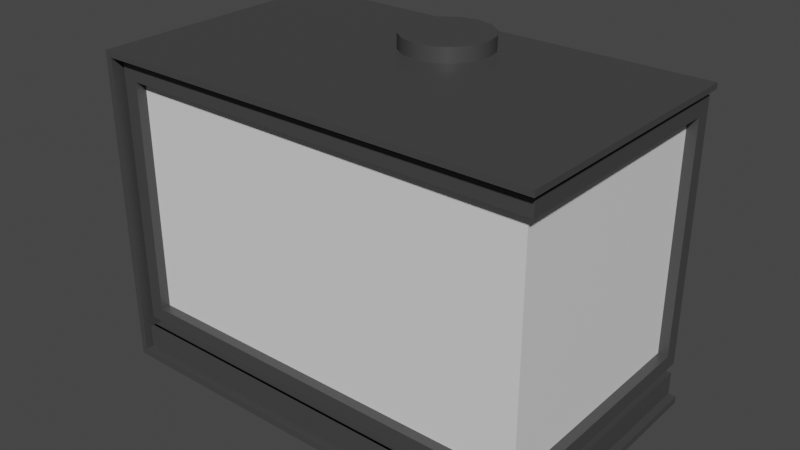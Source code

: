 # Source: ChimeneaMagma.blend  (saved by Blender 2.80.75; exported with 4.5.12 LTS)
import bpy
from mathutils import Matrix  # noqa: F401  (used for matrix-valued properties, if any)

bpy.ops.wm.read_factory_settings(use_empty=True)
scene = bpy.context.scene
scene.name = 'Scene'

# ---- collections
col_insertmagma = bpy.data.collections.new('InsertMagma'); scene.collection.children.link(col_insertmagma)

# ---- materials (node trees are filled in below, after node groups)
mat_hierro = bpy.data.materials.new('HIERRO')
mat_hierro.alpha_threshold = 0.0
mat_hierro.use_transparent_shadow = False
mat_hierro.diffuse_color = (0.08353, 0.08353, 0.08353, 1.0)
mat_hierro.line_color = (0.0, 0.0, 0.0, 1.0)
mat_vidrio = bpy.data.materials.new('VIDRIO')
mat_vidrio.use_transparent_shadow = False

# ---- node groups
ng_auto_smooth = bpy.data.node_groups.new('Auto Smooth', 'GeometryNodeTree')
_s = ng_auto_smooth.interface.new_socket(name='Geometry', in_out='OUTPUT', socket_type='NodeSocketGeometry')
_s = ng_auto_smooth.interface.new_socket(name='Geometry', in_out='INPUT', socket_type='NodeSocketGeometry')
_s = ng_auto_smooth.interface.new_socket(name='Angle', in_out='INPUT', socket_type='NodeSocketFloat')
_s.subtype = 'ANGLE'
_s.min_value = 0.0
_s.max_value = 3.142
ng_auto_smooth.is_modifier = True
_N = ng_auto_smooth.nodes; _L = ng_auto_smooth.links
n0 = _N.new('NodeGroupOutput'); n0.name = 'Group Output'; n0.location = (480, -100)
n1 = _N.new('NodeGroupInput'); n1.name = 'Group Input'; n1.location = (-420, -300)
n2 = _N.new('NodeGroupInput'); n2.name = 'Group Input.001'; n2.location = (-60, -100)
n3 = _N.new('GeometryNodeSetShadeSmooth'); n3.name = 'Set Shade Smooth'; n3.location = (120, -100)
n3.domain = 'EDGE'
n4 = _N.new('GeometryNodeSetShadeSmooth'); n4.name = 'Set Shade Smooth.001'; n4.location = (300, -100)
n5 = _N.new('GeometryNodeInputMeshEdgeAngle'); n5.name = 'Edge Angle'; n5.location = (-420, -220)
n6 = _N.new('GeometryNodeInputEdgeSmooth'); n6.name = 'Is Edge Smooth'; n6.location = (-60, -160)
n7 = _N.new('GeometryNodeInputShadeSmooth'); n7.name = 'Is Face Smooth'; n7.location = (-240, -340)
n8 = _N.new('FunctionNodeBooleanMath'); n8.name = 'Boolean Math'; n8.location = (-60, -220)
n9 = _N.new('FunctionNodeCompare'); n9.name = 'Compare'; n9.location = (-240, -180)
n9.operation = 'LESS_EQUAL'
_L.new(n5.outputs[0], n9.inputs[0])
_L.new(n4.outputs[0], n0.inputs[0])
_L.new(n1.outputs[1], n9.inputs[1])
_L.new(n9.outputs[0], n8.inputs[0])
_L.new(n7.outputs[0], n8.inputs[1])
_L.new(n2.outputs[0], n3.inputs[0])
_L.new(n6.outputs[0], n3.inputs[1])
_L.new(n3.outputs[0], n4.inputs[0])
_L.new(n8.outputs[0], n3.inputs[2])
n0.is_active_output = True

# ---- material node trees
mat_hierro.use_nodes = True; mat_hierro.node_tree.nodes.clear()
_N = mat_hierro.node_tree.nodes; _L = mat_hierro.node_tree.links
n0 = _N.new('ShaderNodeOutputMaterial'); n0.name = 'Material Output'; n0.location = (300, 300)
n1 = _N.new('ShaderNodeBsdfPrincipled'); n1.name = 'Principled BSDF'; n1.location = (10, 300)
n1.distribution = 'GGX'
n1.subsurface_method = 'BURLEY'
n1.inputs[0].default_value = (0.0578, 0.0578, 0.0578, 1.0)
n1.inputs[2].default_value = 0.4
n1.inputs[3].default_value = 1.45
n1.inputs[27].default_value = (0.0, 0.0, 0.0, 1.0)
n1.inputs[28].default_value = 1.0
_L.new(n1.outputs[0], n0.inputs[0])
n0.is_active_output = True
mat_vidrio.use_nodes = True; mat_vidrio.node_tree.nodes.clear()
_N = mat_vidrio.node_tree.nodes; _L = mat_vidrio.node_tree.links
n0 = _N.new('ShaderNodeOutputMaterial'); n0.name = 'Material Output'; n0.location = (300, 300)
n1 = _N.new('ShaderNodeBsdfPrincipled'); n1.name = 'Principled BSDF'; n1.location = (10, 300)
n1.distribution = 'GGX'
n1.subsurface_method = 'BURLEY'
n1.inputs[3].default_value = 1.45
n1.inputs[27].default_value = (0.0, 0.0, 0.0, 1.0)
n1.inputs[28].default_value = 1.0
_L.new(n1.outputs[0], n0.inputs[0])
n0.is_active_output = True

# ---- world
world_world = bpy.data.worlds.new('World'); scene.world = world_world
world_world.use_nodes = True; world_world.node_tree.nodes.clear()
_N = world_world.node_tree.nodes; _L = world_world.node_tree.links
n0 = _N.new('ShaderNodeOutputWorld'); n0.name = 'World Output'; n0.location = (300, 300)
n1 = _N.new('ShaderNodeBackground'); n1.name = 'Background'; n1.location = (10, 300)
n1.inputs[0].default_value = (0.05088, 0.05088, 0.05088, 1.0)
_L.new(n1.outputs[0], n0.inputs[0])
n0.is_active_output = True
world_world.color = (0.05088, 0.05088, 0.05088)
world_world.use_sun_shadow = False
world_world.sun_shadow_jitter_overblur = 0.0

# ---- meshes
me_cube_001 = bpy.data.meshes.new('Cube.001')
me_cube_001.from_pydata([(-0.4191, -0.2503, 0.06412), (0.4377, 0.225, 0.5842), (-0.4191, 0.255, 0.06412), (-0.4318, 0.255, 0.6142), (0.425, -0.2503, 0.06412), (-0.4018, -0.2579, 0.5842), (0.425, 0.255, 0.06412), (-0.4018, -0.2579, 0.1162), (-0.4177, -0.2628, 0.01734), (-0.4177, -0.2628, 0.06412), (0.425, -0.2628, 0.06412), (0.425, -0.2628, 0.01734), (0.425, -0.255, 0.01734), (-0.4177, -0.2503, 0.01734), (0.425, -0.2503, 0.06412), (-0.4177, -0.2503, 0.06412), (-0.4177, 0.255, 0.06412), (-0.4177, -0.255, 0.06412), (0.425, 0.255, 0.06412), (0.425, -0.255, 0.06412), (-0.4177, 0.255, 0.01734), (-0.4177, -0.255, 0.01734), (0.425, 0.255, 0.01734), (0.425, -0.255, 0.01734), (-0.4236, 0.255, 0.003314), (-0.4236, -0.255, 0.003314), (0.425, 0.255, 0.003314), (0.425, -0.255, 0.003314), (-0.4177, -0.2674, 0.01734), (0.425, -0.2674, 0.01734), (-0.4236, -0.2674, 0.003314), (0.425, -0.2674, 0.003314), (-0.4177, -0.2773, 0.01734), (0.425, -0.2773, 0.01734), (-0.4236, -0.2773, 0.003314), (0.425, -0.2773, 0.003314), (0.425, -0.255, 0.06412), (0.425, 0.255, 0.06412), (0.425, -0.255, 0.01734), (0.425, 0.255, 0.01734), (0.4352, -0.2674, 0.01734), (0.4352, -0.2674, 0.06412), (0.4352, -0.255, 0.01734), (0.4352, -0.255, 0.06412), (0.4352, -0.255, 0.01734), (0.4352, 0.255, 0.01734), (0.4352, -0.255, 0.003314), (0.4352, 0.255, 0.003314), (0.4352, -0.2674, 0.003314), (0.4352, -0.2674, 0.01734), (0.4352, -0.2773, 0.003314), (0.4352, -0.2773, 0.01734), (0.4352, -0.255, 0.06412), (0.4352, 0.255, 0.06412), (0.4352, -0.255, 0.01734), (0.4352, 0.255, 0.01734), (0.4503, -0.255, 0.01734), (0.4503, 0.255, 0.01734), (0.4503, -0.255, 0.003314), (0.4503, 0.255, 0.003314), (0.4503, -0.2674, 0.003314), (0.4503, -0.2674, 0.01734), (0.4503, -0.2773, 0.003314), (0.4503, -0.2773, 0.01734), (-0.4375, -0.2628, 0.06412), (-0.4375, -0.2628, 0.01734), (-0.4375, -0.2503, 0.06412), (-0.4375, -0.2503, 0.01734), (-0.4375, 0.255, 0.06412), (-0.4375, -0.255, 0.06412), (-0.4375, 0.255, 0.01734), (-0.4375, -0.255, 0.01734), (-0.4375, 0.255, 0.003314), (-0.4375, -0.255, 0.003314), (-0.4375, -0.2674, 0.003314), (-0.4375, -0.2674, 0.01734), (-0.4375, -0.2773, 0.003314), (-0.4375, -0.2773, 0.01734), (-0.4526, 0.255, 0.01734), (-0.4526, -0.255, 0.01734), (-0.4526, 0.255, 0.003314), (-0.4526, -0.255, 0.003314), (-0.4526, -0.2674, 0.003314), (-0.4526, -0.2674, 0.01734), (-0.4526, -0.2773, 0.003314), (-0.4526, -0.2773, 0.01734), (-0.4191, -0.2503, 0.08621), (-0.4191, 0.255, 0.08621), (0.425, 0.255, 0.08621), (0.425, -0.2503, 0.08621), (-0.4191, -0.255, 0.08621), (-0.4395, -0.2773, 0.01734), (-0.4395, -0.2674, 0.01734), (-0.4395, 0.255, 0.003314), (-0.4395, 0.255, 0.01734), (-0.4191, 0.255, 0.08621), (0.425, 0.255, 0.08621), (0.425, -0.255, 0.08621), (0.4367, -0.2582, 0.5842), (-0.4318, 0.255, 0.08621), (0.4377, 0.225, 0.1162), (-0.4395, -0.2773, 0.003314), (-0.4395, -0.255, 0.01734), (-0.4395, -0.2674, 0.003314), (-0.4395, -0.255, 0.003314), (-0.4526, 0.255, 0.6381), (-0.4526, -0.255, 0.6381), (-0.4526, -0.2674, 0.6381), (-0.4526, -0.2773, 0.6381), (-0.4395, -0.2674, 0.6381), (-0.4395, 0.255, 0.6381), (-0.4395, -0.2773, 0.6381), (-0.4395, -0.255, 0.6381), (-0.4395, -0.2773, 0.6264), (-0.4395, -0.2674, 0.6264), (-0.4395, 0.255, 0.6264), (-0.4395, -0.255, 0.6264), (-0.4526, -0.2674, 0.6264), (-0.4526, -0.255, 0.6264), (-0.4526, -0.2773, 0.6264), (-0.4526, 0.255, 0.6264), (0.4482, -0.2674, 0.6264), (0.4482, -0.2674, 0.6381), (0.4482, -0.255, 0.6381), (0.4482, 0.255, 0.6381), (0.4482, -0.2773, 0.6381), (0.4482, 0.255, 0.6264), (0.4482, -0.2773, 0.6264), (0.4482, -0.255, 0.6264), (-0.4318, -0.2579, 0.08621), (-0.4318, -0.2579, 0.6142), (0.4377, 0.255, 0.6142), (0.4377, -0.2579, 0.6142), (0.4377, 0.255, 0.08621), (0.4377, -0.2579, 0.08621), (0.4177, 0.225, 0.5842), (0.4127, -0.2329, 0.5842), (0.4177, 0.225, 0.1162), (-0.4018, -0.2379, 0.1162), (-0.4018, -0.2379, 0.5842), (0.4369, -0.2579, 0.1162), (0.4369, -0.2579, 0.1162), (0.4177, -0.238, 0.1162), (-0.0002067, 0.2084, 0.6272), (-0.0002067, 0.2084, 0.6675), (0.03423, 0.2015, 0.6272), (0.03423, 0.2015, 0.6675), (0.06343, 0.182, 0.6272), (0.06343, 0.182, 0.6675), (0.08294, 0.1528, 0.6272), (0.08294, 0.1528, 0.6675), (0.08979, 0.1184, 0.6272), (0.08979, 0.1184, 0.6675), (0.08294, 0.08391, 0.6272), (0.08294, 0.08391, 0.6675), (0.06343, 0.05471, 0.6272), (0.06343, 0.05471, 0.6675), (0.03423, 0.0352, 0.6272), (0.03423, 0.0352, 0.6675), (-0.0002067, 0.02835, 0.6272), (-0.0002067, 0.02835, 0.6675), (-0.03465, 0.0352, 0.6272), (-0.03465, 0.0352, 0.6675), (-0.06385, 0.05471, 0.6272), (-0.06385, 0.05471, 0.6675), (-0.08336, 0.08391, 0.6272), (-0.08336, 0.08391, 0.6675), (-0.09021, 0.1184, 0.6272), (-0.09021, 0.1184, 0.6675), (-0.08336, 0.1528, 0.6272), (-0.08336, 0.1528, 0.6675), (-0.06385, 0.182, 0.6272), (-0.06385, 0.182, 0.6675), (-0.03465, 0.2015, 0.6272), (-0.03465, 0.2015, 0.6675)], [(140, 141)], [(129, 130, 3, 99), (86, 89, 97, 90), (88, 87, 95, 96), (89, 88, 96, 97), (10, 9, 8, 11), (87, 86, 90, 95), (17, 21, 13, 15), (19, 17, 15, 14), (21, 23, 12, 13), (14, 15, 9, 10), (6, 4, 19, 18), (0, 2, 16, 17), (2, 6, 18, 16), (4, 0, 17, 19), (23, 19, 14, 12), (32, 28, 75, 77), (16, 18, 22, 20), (13, 8, 65, 67), (23, 22, 39, 38), (24, 26, 27, 25), (30, 34, 76, 74), (20, 22, 26, 24), (31, 27, 46, 48), (24, 25, 73, 72), (25, 27, 31, 30), (34, 32, 77, 76), (33, 35, 50, 51), (23, 21, 28, 29), (13, 12, 11, 8), (36, 38, 54, 52), (33, 32, 34, 35), (29, 28, 32, 33), (14, 10, 41, 43), (30, 31, 35, 34), (26, 22, 45, 47), (18, 19, 36, 37), (19, 23, 38, 36), (22, 18, 37, 39), (51, 50, 62, 63), (45, 44, 56, 57), (42, 43, 41, 40), (50, 48, 60, 62), (53, 52, 54, 55), (39, 37, 53, 55), (22, 23, 44, 45), (27, 26, 47, 46), (12, 14, 43, 42), (23, 29, 49, 44), (29, 33, 51, 49), (11, 12, 42, 40), (10, 11, 40, 41), (35, 31, 48, 50), (37, 36, 52, 53), (38, 39, 55, 54), (57, 56, 58, 59), (58, 56, 61, 60), (60, 61, 63, 62), (44, 49, 61, 56), (47, 45, 57, 59), (46, 47, 59, 58), (49, 51, 63, 61), (48, 46, 58, 60), (101, 91, 85, 84), (69, 68, 70, 71), (118, 117, 107, 106), (94, 93, 80, 78), (66, 67, 65, 64), (17, 16, 68, 69), (15, 13, 67, 66), (21, 17, 69, 71), (8, 9, 64, 65), (20, 24, 72, 70), (25, 30, 74, 73), (28, 21, 71, 75), (16, 20, 70, 68), (9, 15, 66, 64), (79, 78, 80, 81), (79, 81, 82, 83), (83, 82, 84, 85), (112, 109, 122, 123), (104, 103, 82, 81), (93, 104, 81, 80), (103, 101, 84, 82), (113, 114, 121, 127), (4, 89, 86, 0), (6, 88, 89, 4), (2, 87, 88, 6), (0, 86, 87, 2), (72, 73, 104, 93), (97, 96, 133, 134), (95, 90, 129, 99), (90, 97, 134, 129), (96, 95, 99, 133), (99, 3, 131, 133), (5, 7, 138, 139), (131, 3, 130, 132), (75, 71, 102, 92), (73, 74, 103, 104), (74, 76, 101, 103), (71, 70, 94, 102), (70, 72, 93, 94), (77, 75, 92, 91), (76, 77, 91, 101), (111, 109, 107, 108), (112, 110, 105, 106), (109, 112, 106, 107), (109, 111, 125, 122), (119, 113, 111, 108), (120, 118, 106, 105), (115, 120, 105, 110), (117, 119, 108, 107), (83, 85, 119, 117), (94, 78, 120, 115), (78, 79, 118, 120), (85, 91, 113, 119), (92, 102, 116, 114), (91, 92, 114, 113), (102, 94, 115, 116), (79, 83, 117, 118), (111, 113, 127, 125), (115, 110, 124, 126), (116, 115, 126, 128), (110, 112, 123, 124), (114, 116, 128, 121), (128, 126, 124, 123, 122, 125, 127, 121), (7, 5, 130, 129), (5, 98, 132, 130), (98, 1, 131, 132), (1, 100, 133, 131), (134, 133, 100, 140), (142, 140, 100, 137), (100, 1, 135, 137), (1, 98, 136, 135), (136, 142, 137, 135), (98, 5, 139, 136), (134, 140, 7, 129), (138, 7, 140, 142), (136, 139, 138, 142), (143, 144, 146, 145), (145, 146, 148, 147), (147, 148, 150, 149), (149, 150, 152, 151), (151, 152, 154, 153), (153, 154, 156, 155), (155, 156, 158, 157), (157, 158, 160, 159), (159, 160, 162, 161), (161, 162, 164, 163), (163, 164, 166, 165), (165, 166, 168, 167), (167, 168, 170, 169), (169, 170, 172, 171), (146, 144, 174, 172, 170, 168, 166, 164, 162, 160, 158, 156, 154, 152, 150, 148), (171, 172, 174, 173), (173, 174, 144, 143), (143, 145, 147, 149, 151, 153, 155, 157, 159, 161, 163, 165, 167, 169, 171, 173)])
me_cube_001.polygons.foreach_set('use_smooth', [0, 0, 0, 0, 0, 0, 0, 0, 0, 0, 0, 0, 0, 0, 0, 0, 0, 0, 0, 0, 0, 0, 0, 0, 0, 0, 0, 0, 0, 0, 0, 0, 0, 0, 0, 0, 0, 0, 0, 0, 0, 0, 0, 0, 0, 0, 0, 0, 0, 0, 0, 0, 0, 0, 0, 0, 0, 0, 0, 0, 0, 0, 0, 0, 0, 0, 0, 0, 0, 0, 0, 0, 0, 0, 0, 0, 0, 0, 0, 0, 0, 0, 0, 0, 0, 0, 0, 0, 0, 0, 0, 0, 0, 0, 0, 0, 0, 0, 0, 0, 0, 0, 0, 0, 0, 0, 0, 0, 0, 0, 0, 0, 0, 0, 0, 0, 0, 0, 0, 0, 0, 0, 0, 0, 0, 0, 0, 0, 0, 0, 0, 0, 0, 0, 0, 0, 0, 0, 1, 1, 1, 1, 1, 1, 1, 1, 1, 1, 1, 1, 1, 1, 1, 1, 1, 1])
me_cube_001.polygons.foreach_set('material_index', [0, 0, 0, 0, 0, 0, 0, 0, 0, 0, 0, 0, 0, 0, 0, 0, 0, 0, 0, 0, 0, 0, 0, 0, 0, 0, 0, 0, 0, 0, 0, 0, 0, 0, 0, 0, 0, 0, 0, 0, 0, 0, 0, 0, 0, 0, 0, 0, 0, 0, 0, 0, 0, 0, 0, 0, 0, 0, 0, 0, 0, 0, 0, 0, 0, 0, 0, 0, 0, 0, 0, 0, 0, 0, 0, 0, 0, 0, 0, 0, 0, 0, 0, 0, 0, 0, 0, 0, 0, 0, 0, 0, 0, 0, 0, 0, 0, 0, 0, 0, 0, 0, 0, 0, 0, 0, 0, 0, 0, 0, 0, 0, 0, 0, 0, 0, 0, 0, 0, 0, 0, 0, 0, 0, 0, 0, 0, 0, 0, 0, 0, 0, 0, 1, 0, 0, 0, 1, 0, 0, 0, 0, 0, 0, 0, 0, 0, 0, 0, 0, 0, 0, 0, 0, 0, 0])
_uv = me_cube_001.uv_layers.new(name='UVMap')
_uv.uv.foreach_set('vector', [0.3846, 0.0, 0.625, 0.0, 0.625, 0.25, 0.3846, 0.25, 0.3846, 1.0, 0.3846, 0.75, 0.3846, 0.75, 0.3846, 1.0, 0.3846, 0.5, 0.3846, 0.25, 0.3846, 0.25, 0.3846, 0.5, 0.3846, 0.75, 0.3846, 0.5, 0.3846, 0.5, 0.3846, 0.75, 0.375, 0.75, 0.375, 1.0, 0.375, 1.0, 0.375, 0.75, 0.3846, 0.25, 0.3846, 0.0, 0.3846, 0.0, 0.3846, 0.25, 0.375, 0.0, 0.375, 0.0, 0.375, 0.0, 0.375, 0.0, 0.375, 0.75, 0.375, 1.0, 0.375, 1.0, 0.375, 0.75, 0.375, 1.0, 0.375, 0.75, 0.375, 0.75, 0.375, 1.0, 0.375, 0.75, 0.375, 1.0, 0.375, 1.0, 0.375, 0.75, 0.375, 0.5, 0.375, 0.75, 0.375, 0.75, 0.375, 0.5, 0.375, 0.0, 0.375, 0.25, 0.375, 0.25, 0.375, 0.0, 0.375, 0.25, 0.375, 0.5, 0.375, 0.5, 0.375, 0.25, 0.375, 0.75, 0.375, 1.0, 0.375, 1.0, 0.375, 0.75, 0.375, 0.75, 0.375, 0.75, 0.375, 0.75, 0.375, 0.75, 0.375, 1.0, 0.375, 1.0, 0.375, 1.0, 0.375, 1.0, 0.375, 0.25, 0.375, 0.5, 0.375, 0.5, 0.375, 0.25, 0.375, 1.0, 0.375, 1.0, 0.375, 1.0, 0.375, 1.0, 0.375, 0.75, 0.375, 0.5, 0.375, 0.5, 0.375, 0.75, 0.125, 0.5, 0.375, 0.5, 0.375, 0.75, 0.125, 0.75, 0.125, 0.75, 0.125, 0.75, 0.125, 0.75, 0.125, 0.75, 0.375, 0.25, 0.375, 0.5, 0.375, 0.5, 0.375, 0.25, 0.375, 0.75, 0.375, 0.75, 0.375, 0.75, 0.375, 0.75, 0.125, 0.5, 0.125, 0.75, 0.125, 0.75, 0.125, 0.5, 0.125, 0.75, 0.375, 0.75, 0.375, 0.75, 0.125, 0.75, 0.375, 1.0, 0.375, 1.0, 0.375, 1.0, 0.375, 1.0, 0.375, 0.75, 0.375, 0.75, 0.375, 0.75, 0.375, 0.75, 0.375, 0.75, 0.375, 1.0, 0.375, 1.0, 0.375, 0.75, 0.375, 1.0, 0.375, 0.75, 0.375, 0.75, 0.375, 1.0, 0.375, 0.75, 0.375, 0.75, 0.375, 0.75, 0.375, 0.75, 0.375, 0.75, 0.375, 1.0, 0.375, 1.0, 0.375, 0.75, 0.375, 0.75, 0.375, 1.0, 0.375, 1.0, 0.375, 0.75, 0.375, 0.75, 0.375, 0.75, 0.375, 0.75, 0.375, 0.75, 0.125, 0.75, 0.375, 0.75, 0.375, 0.75, 0.125, 0.75, 0.375, 0.5, 0.375, 0.5, 0.375, 0.5, 0.375, 0.5, 0.375, 0.5, 0.375, 0.75, 0.375, 0.75, 0.375, 0.5, 0.375, 0.75, 0.375, 0.75, 0.375, 0.75, 0.375, 0.75, 0.375, 0.5, 0.375, 0.5, 0.375, 0.5, 0.375, 0.5, 0.375, 0.75, 0.375, 0.75, 0.375, 0.75, 0.375, 0.75, 0.375, 0.5, 0.375, 0.75, 0.375, 0.75, 0.375, 0.5, 0.375, 0.75, 0.375, 0.75, 0.375, 0.75, 0.375, 0.75, 0.375, 0.75, 0.375, 0.75, 0.375, 0.75, 0.375, 0.75, 0.375, 0.5, 0.375, 0.75, 0.375, 0.75, 0.375, 0.5, 0.375, 0.5, 0.375, 0.5, 0.375, 0.5, 0.375, 0.5, 0.375, 0.5, 0.375, 0.75, 0.375, 0.75, 0.375, 0.5, 0.375, 0.75, 0.375, 0.5, 0.375, 0.5, 0.375, 0.75, 0.375, 0.75, 0.375, 0.75, 0.375, 0.75, 0.375, 0.75, 0.375, 0.75, 0.375, 0.75, 0.375, 0.75, 0.375, 0.75, 0.375, 0.75, 0.375, 0.75, 0.375, 0.75, 0.375, 0.75, 0.375, 0.75, 0.375, 0.75, 0.375, 0.75, 0.375, 0.75, 0.375, 0.75, 0.375, 0.75, 0.375, 0.75, 0.375, 0.75, 0.375, 0.75, 0.375, 0.75, 0.375, 0.75, 0.375, 0.75, 0.375, 0.5, 0.375, 0.75, 0.375, 0.75, 0.375, 0.5, 0.375, 0.75, 0.375, 0.5, 0.375, 0.5, 0.375, 0.75, 0.375, 0.5, 0.375, 0.75, 0.375, 0.75, 0.375, 0.5, 0.375, 0.75, 0.375, 0.75, 0.375, 0.75, 0.375, 0.75, 0.375, 0.75, 0.375, 0.75, 0.375, 0.75, 0.375, 0.75, 0.375, 0.75, 0.375, 0.75, 0.375, 0.75, 0.375, 0.75, 0.375, 0.5, 0.375, 0.5, 0.375, 0.5, 0.375, 0.5, 0.375, 0.75, 0.375, 0.5, 0.375, 0.5, 0.375, 0.75, 0.375, 0.75, 0.375, 0.75, 0.375, 0.75, 0.375, 0.75, 0.375, 0.75, 0.375, 0.75, 0.375, 0.75, 0.375, 0.75, 0.375, 1.0, 0.375, 1.0, 0.375, 1.0, 0.375, 1.0, 0.375, 0.0, 0.375, 0.25, 0.375, 0.25, 0.375, 0.0, 0.375, 0.0, 0.375, 0.0, 0.375, 0.0, 0.375, 0.0, 0.375, 0.25, 0.375, 0.25, 0.375, 0.25, 0.375, 0.25, 0.375, 0.0, 0.375, 0.0, 0.375, 0.0, 0.375, 0.0, 0.375, 0.0, 0.375, 0.25, 0.375, 0.25, 0.375, 0.0, 0.375, 0.0, 0.375, 0.0, 0.375, 0.0, 0.375, 0.0, 0.375, 0.0, 0.375, 0.0, 0.375, 0.0, 0.375, 0.0, 0.375, 1.0, 0.375, 1.0, 0.375, 1.0, 0.375, 1.0, 0.375, 0.25, 0.375, 0.25, 0.375, 0.25, 0.375, 0.25, 0.125, 0.75, 0.125, 0.75, 0.125, 0.75, 0.125, 0.75, 0.375, 1.0, 0.375, 1.0, 0.375, 1.0, 0.375, 1.0, 0.375, 0.25, 0.375, 0.25, 0.375, 0.25, 0.375, 0.25, 0.375, 1.0, 0.375, 1.0, 0.375, 1.0, 0.375, 1.0, 0.375, 0.0, 0.375, 0.25, 0.375, 0.25, 0.375, 0.0, 0.375, 0.0, 0.375, 0.0, 0.375, 0.0, 0.375, 0.0, 0.375, 0.0, 0.375, 0.0, 0.375, 0.0, 0.375, 0.0, 0.375, 1.0, 0.375, 1.0, 0.375, 1.0, 0.375, 1.0, 0.125, 0.75, 0.125, 0.75, 0.125, 0.75, 0.125, 0.75, 0.125, 0.5, 0.125, 0.75, 0.125, 0.75, 0.125, 0.5, 0.125, 0.75, 0.125, 0.75, 0.125, 0.75, 0.125, 0.75, 0.375, 1.0, 0.375, 1.0, 0.375, 1.0, 0.375, 1.0, 0.375, 0.75, 0.3846, 0.75, 0.3846, 1.0, 0.375, 1.0, 0.375, 0.5, 0.3846, 0.5, 0.3846, 0.75, 0.375, 0.75, 0.375, 0.25, 0.3846, 0.25, 0.3846, 0.5, 0.375, 0.5, 0.375, 0.0, 0.3846, 0.0, 0.3846, 0.25, 0.375, 0.25, 0.125, 0.5, 0.125, 0.75, 0.125, 0.75, 0.125, 0.5, 0.3846, 0.75, 0.3846, 0.5, 0.3846, 0.5, 0.3846, 0.75, 0.3846, 0.25, 0.3846, 0.0, 0.3846, 0.0, 0.3846, 0.25, 0.3846, 1.0, 0.3846, 0.75, 0.3846, 0.75, 0.3846, 1.0, 0.3846, 0.5, 0.3846, 0.25, 0.3846, 0.25, 0.3846, 0.5, 0.3846, 0.25, 0.625, 0.25, 0.625, 0.5, 0.3846, 0.5, 0.6113, 0.9914, 0.3983, 0.9914, 0.3983, 0.9914, 0.6113, 0.9914, 0.625, 0.5, 0.875, 0.5, 0.875, 0.75, 0.625, 0.75, 0.375, 1.0, 0.375, 1.0, 0.375, 1.0, 0.375, 1.0, 0.125, 0.75, 0.125, 0.75, 0.125, 0.75, 0.125, 0.75, 0.125, 0.75, 0.125, 0.75, 0.125, 0.75, 0.125, 0.75, 0.375, 1.0, 0.375, 0.25, 0.375, 0.25, 0.375, 1.0, 0.375, 0.25, 0.375, 0.25, 0.375, 0.25, 0.375, 0.25, 0.375, 1.0, 0.375, 1.0, 0.375, 1.0, 0.375, 1.0, 0.375, 1.0, 0.375, 1.0, 0.375, 1.0, 0.375, 1.0, 0.375, 1.0, 0.375, 1.0, 0.375, 1.0, 0.375, 1.0, 0.375, 1.0, 0.375, 0.25, 0.375, 0.25, 0.375, 1.0, 0.375, 1.0, 0.375, 1.0, 0.375, 1.0, 0.375, 1.0, 0.375, 1.0, 0.375, 1.0, 0.375, 1.0, 0.375, 1.0, 0.375, 1.0, 0.375, 1.0, 0.375, 1.0, 0.375, 1.0, 0.375, 0.25, 0.375, 0.0, 0.375, 0.0, 0.375, 0.25, 0.375, 0.25, 0.375, 0.25, 0.375, 0.25, 0.375, 0.25, 0.375, 0.0, 0.375, 0.0, 0.375, 0.0, 0.375, 0.0, 0.375, 0.0, 0.375, 0.0, 0.375, 0.0, 0.375, 0.0, 0.375, 0.25, 0.375, 0.25, 0.375, 0.25, 0.375, 0.25, 0.375, 0.25, 0.375, 0.0, 0.375, 0.0, 0.375, 0.25, 0.375, 1.0, 0.375, 1.0, 0.375, 1.0, 0.375, 1.0, 0.375, 1.0, 0.375, 1.0, 0.375, 1.0, 0.375, 1.0, 0.375, 1.0, 0.375, 1.0, 0.375, 1.0, 0.375, 1.0, 0.375, 1.0, 0.375, 0.25, 0.375, 0.25, 0.375, 1.0, 0.375, 0.0, 0.375, 0.0, 0.375, 0.0, 0.375, 0.0, 0.375, 1.0, 0.375, 1.0, 0.375, 1.0, 0.375, 1.0, 0.375, 0.25, 0.375, 0.25, 0.375, 0.25, 0.375, 0.25, 0.375, 1.0, 0.375, 0.25, 0.375, 0.25, 0.375, 1.0, 0.375, 0.25, 0.375, 1.0, 0.375, 1.0, 0.375, 0.25, 0.375, 1.0, 0.375, 1.0, 0.375, 1.0, 0.375, 1.0, 0.375, 1.0, 0.375, 0.25, 0.375, 0.25, 0.375, 1.0, 0.375, 1.0, 0.375, 1.0, 0.375, 1.0, 0.375, 1.0, 0.3983, 0.9914, 0.6113, 0.9914, 0.625, 1.0, 0.3846, 1.0, 0.6113, 0.9914, 0.6113, 0.7586, 0.625, 0.75, 0.625, 1.0, 0.6113, 0.7354, 0.6113, 0.5146, 0.625, 0.5, 0.625, 0.75, 0.6113, 0.5146, 0.3983, 0.5146, 0.3846, 0.5, 0.625, 0.5, 0.3846, 0.75, 0.3846, 0.5, 0.3983, 0.5146, 0.0, 0.0, 0.0, 0.0, 0.0, 0.0, 0.3983, 0.5146, 0.3983, 0.5146, 0.3983, 0.5146, 0.6113, 0.5146, 0.6113, 0.5146, 0.3983, 0.5146, 0.6113, 0.5146, 0.6113, 0.7354, 0.6113, 0.7354, 0.6113, 0.5146, 0.6113, 0.7586, 0.0, 0.0, 0.3983, 0.5146, 0.6113, 0.5146, 0.6113, 0.7586, 0.6113, 0.9914, 0.6113, 0.9914, 0.6113, 0.7586, 0.3846, 0.75, 0.0, 0.0, 0.3983, 0.9914, 0.3846, 1.0, 0.3983, 0.9914, 0.3983, 0.9914, 0.0, 0.0, 0.0, 0.0, 0.6113, 0.7586, 0.6113, 0.9914, 0.3983, 0.9914, 0.0, 0.0, 1.0, 0.5, 1.0, 1.0, 0.9375, 1.0, 0.9375, 0.5, 0.9375, 0.5, 0.9375, 1.0, 0.875, 1.0, 0.875, 0.5, 0.875, 0.5, 0.875, 1.0, 0.8125, 1.0, 0.8125, 0.5, 0.8125, 0.5, 0.8125, 1.0, 0.75, 1.0, 0.75, 0.5, 0.75, 0.5, 0.75, 1.0, 0.6875, 1.0, 0.6875, 0.5, 0.6875, 0.5, 0.6875, 1.0, 0.625, 1.0, 0.625, 0.5, 0.625, 0.5, 0.625, 1.0, 0.5625, 1.0, 0.5625, 0.5, 0.5625, 0.5, 0.5625, 1.0, 0.5, 1.0, 0.5, 0.5, 0.5, 0.5, 0.5, 1.0, 0.4375, 1.0, 0.4375, 0.5, 0.4375, 0.5, 0.4375, 1.0, 0.375, 1.0, 0.375, 0.5, 0.375, 0.5, 0.375, 1.0, 0.3125, 1.0, 0.3125, 0.5, 0.3125, 0.5, 0.3125, 1.0, 0.25, 1.0, 0.25, 0.5, 0.25, 0.5, 0.25, 1.0, 0.1875, 1.0, 0.1875, 0.5, 0.1875, 0.5, 0.1875, 1.0, 0.125, 1.0, 0.125, 0.5, 0.3418, 0.4717, 0.25, 0.49, 0.1582, 0.4717, 0.08029, 0.4197, 0.02827, 0.3418, 0.01, 0.25, 0.02827, 0.1582, 0.08029, 0.08029, 0.1582, 0.02827, 0.25, 0.01, 0.3418, 0.02827, 0.4197, 0.08029, 0.4717, 0.1582, 0.49, 0.25, 0.4717, 0.3418, 0.4197, 0.4197, 0.125, 0.5, 0.125, 1.0, 0.0625, 1.0, 0.0625, 0.5, 0.0625, 0.5, 0.0625, 1.0, 0.0, 1.0, 0.0, 0.5, 0.75, 0.49, 0.8418, 0.4717, 0.9197, 0.4197, 0.9717, 0.3418, 0.99, 0.25, 0.9717, 0.1582, 0.9197, 0.08029, 0.8418, 0.02827, 0.75, 0.01, 0.6582, 0.02827, 0.5803, 0.08029, 0.5283, 0.1582, 0.51, 0.25, 0.5283, 0.3418, 0.5803, 0.4197, 0.6582, 0.4717])
me_cube_001.materials.append(mat_hierro)
me_cube_001.materials.append(mat_vidrio)
me_cube_001.use_remesh_preserve_volume = False
me_cube_001.use_remesh_preserve_attributes = False
me_cube_001.use_mirror_vertex_groups = False
me_cube_001.update()

# ---- objects
ob_chimenea = bpy.data.objects.new('chimenea', me_cube_001)

# ---- transforms, parenting, visibility, modifiers, constraints
ob_chimenea.location = (0.0, 0.0, 0.0)
ob_chimenea.lineart.crease_threshold = 0.0
_m = ob_chimenea.modifiers.new('Auto Smooth', 'NODES')
_m.node_group = ng_auto_smooth
_gi = [s.identifier for s in ng_auto_smooth.interface.items_tree if s.item_type == 'SOCKET' and s.in_out == 'INPUT']
_m[_gi[1]] = 0.5236  # Angle

# ---- collection membership
col_insertmagma.objects.link(ob_chimenea)

# ---- scene / render settings (as saved in the file)
scene.frame_start = 1; scene.frame_end = 250; scene.frame_set(1)
scene.render.engine = 'BLENDER_EEVEE_NEXT'
scene.cycles.use_denoising = False
scene.cycles.samples = 128
scene.cycles.sampling_pattern = 'TABULATED_SOBOL'
scene.cycles.use_adaptive_sampling = False
scene.cycles.use_light_tree = False
scene.view_settings.view_transform = 'Filmic'
bpy.context.view_layer.update()

# ---- added for rendering (the .blend has no active camera and no usable light): camera, sun
cam_auto = bpy.data.cameras.new('AutoCamera')
cam_auto.lens = 50.0
cam_auto.sensor_width = 36.0
cam_auto.clip_end = 1000.0
ob_auto_camera = bpy.data.objects.new('AutoCamera', cam_auto)
scene.collection.objects.link(ob_auto_camera)
ob_auto_camera.location = (1.14689, -1.3888, 1.25388)
ob_auto_camera.rotation_euler = (1.09748, -7.21219e-08, 0.694738)
scene.camera = ob_auto_camera
light_auto_sun = bpy.data.lights.new('AutoSun', 'SUN')
light_auto_sun.energy = 3.0
light_auto_sun.angle = 0.0523599
ob_auto_sun = bpy.data.objects.new('AutoSun', light_auto_sun)
scene.collection.objects.link(ob_auto_sun)
ob_auto_sun.rotation_euler = (0.872665, 0.174533, 0.523599)
bpy.context.view_layer.update()
